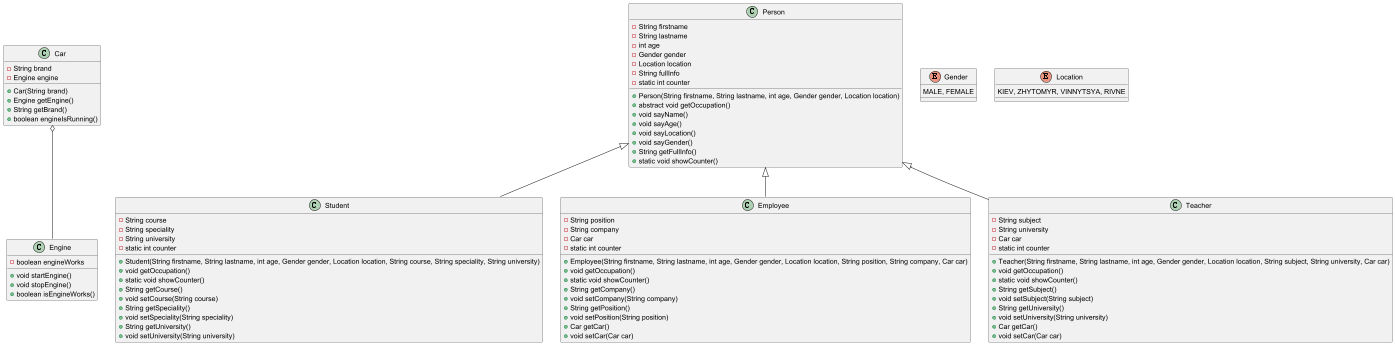

The diagram above was rendered by PlantUML. Its source (embedded in the PNG):
@startuml

' Основні класи
class Car {
    - String brand
    - Engine engine
    + Car(String brand)
    + Engine getEngine()
    + String getBrand()
    + boolean engineIsRunning()
}

class Engine {
    - boolean engineWorks
    + void startEngine()
    + void stopEngine()
    + boolean isEngineWorks()
}

class Person {
    - String firstname
    - String lastname
    - int age
    - Gender gender
    - Location location
    - String fullInfo
    - static int counter
    + Person(String firstname, String lastname, int age, Gender gender, Location location)
    + abstract void getOccupation()
    + void sayName()
    + void sayAge()
    + void sayLocation()
    + void sayGender()
    + String getFullInfo()
    + static void showCounter()
}

class Student {
    - String course
    - String speciality
    - String university
    - static int counter
    + Student(String firstname, String lastname, int age, Gender gender, Location location, String course, String speciality, String university)
    + void getOccupation()
    + static void showCounter()
    + String getCourse()
    + void setCourse(String course)
    + String getSpeciality()
    + void setSpeciality(String speciality)
    + String getUniversity()
    + void setUniversity(String university)
}

class Employee {
    - String position
    - String company
    - Car car
    - static int counter
    + Employee(String firstname, String lastname, int age, Gender gender, Location location, String position, String company, Car car)
    + void getOccupation()
    + static void showCounter()
    + String getCompany()
    + void setCompany(String company)
    + String getPosition()
    + void setPosition(String position)
    + Car getCar()
    + void setCar(Car car)
}

class Teacher {
    - String subject
    - String university
    - Car car
    - static int counter
    + Teacher(String firstname, String lastname, int age, Gender gender, Location location, String subject, String university, Car car)
    + void getOccupation()
    + static void showCounter()
    + String getSubject()
    + void setSubject(String subject)
    + String getUniversity()
    + void setUniversity(String university)
    + Car getCar()
    + void setCar(Car car)
}

' Перерахування
enum Gender {
    MALE, FEMALE
}

enum Location {
    KIEV, ZHYTOMYR, VINNYTSYA, RIVNE
}

' Зв'язки між класами
Person <|-- Student
Person <|-- Employee
Person <|-- Teacher
Car o-- Engine

@enduml